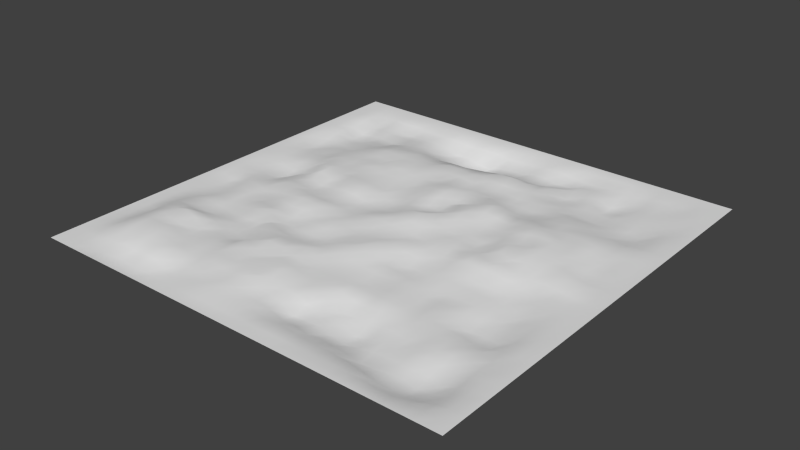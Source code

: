 # Source: surface2.blend  (saved by Blender 2.70.0; exported with 4.5.12 LTS)
import bpy
from mathutils import Matrix  # noqa: F401  (used for matrix-valued properties, if any)

bpy.ops.wm.read_factory_settings(use_empty=True)
scene = bpy.context.scene
scene.name = 'Scene'

# ---- collections
col_collection_1 = bpy.data.collections.new('Collection 1'); scene.collection.children.link(col_collection_1)

# ---- materials (node trees are filled in below, after node groups)
mat_material_001 = bpy.data.materials.new('Material.001')
mat_material_001.alpha_threshold = 0.0
mat_material_001.use_transparent_shadow = False
mat_material_001.roughness = 0.5
mat_material_001.specular_intensity = 0.7692
mat_material_001.line_color = (0.0, 0.0, 0.0, 1.0)

# ---- material node trees

# ---- world
world_world = bpy.data.worlds.new('World'); scene.world = world_world
world_world.color = (0.05088, 0.05088, 0.05088)
world_world.use_sun_shadow = False
world_world.sun_shadow_jitter_overblur = 0.0
world_world.cycles.sampling_method = 'MANUAL'
world_world.cycles.sample_map_resolution = 256

# ---- meshes
me_plane = bpy.data.meshes.new('Plane')
me_plane.from_pydata([(-4.0, -4.0, 0.0), (4.0, -4.0, 0.0), (-4.0, 4.0, 0.0), (4.0, 4.0, 0.0), (-4.0, 0.0, 0.0), (0.0, -4.0, 0.0), (4.0, 0.0, 0.0), (0.0, 4.0, 0.0), (-2.844e-05, 2.832e-05, 0.1177), (-4.0, -2.0, 0.0), (2.0, -4.0, 0.0), (4.0, 2.0, 0.0), (-2.0, 4.0, 0.0), (-4.0, 2.0, 0.0), (-2.0, -4.0, 0.0), (4.0, -2.0, 0.0), (2.0, 4.0, 0.0), (-4.149e-05, 2.0, 0.02096), (0.0, -2.0, 0.0), (-2.0, 0.0, 2.963e-05), (2.007, 0.01505, 0.1483), (2.0, 2.0, 3.528e-07), (-2.0, 2.0, 0.08185), (-2.0, -2.0, 0.02388), (1.997, -2.0, -0.08763), (-4.0, -3.0, 0.0), (3.0, -4.0, 0.0), (4.0, 3.0, 0.0), (-3.0, 4.0, 0.0), (-4.0, 3.0, 0.0), (-3.0, -4.0, 0.0), (4.0, -3.0, 0.0), (3.0, 4.0, 0.0), (0.004063, 2.985, -0.1961), (7.775e-05, -3.0, 0.002929), (-2.998, -0.001222, -0.06848), (0.9985, 0.004395, 0.069), (-4.0, -1.0, 0.0), (1.0, -4.0, 0.0), (4.0, 1.0, 0.0), (-1.0, 4.0, 0.0), (-4.0, 1.0, 0.0), (-1.0, -4.0, 0.0), (4.0, -1.0, 0.0), (1.0, 4.0, 0.0), (0.0, 1.0, 0.1003), (-0.002079, -0.9996, 0.04), (-1.0, 0.0, 0.0), (3.01, 0.003072, 0.103), (2.0, 3.0, -0.0636), (2.0, 1.0, 0.1817), (1.0, 2.0, 0.003267), (3.001, 1.995, -0.08473), (-1.998, 2.999, -0.07404), (-2.0, 1.0, 0.02378), (-3.0, 2.0, -0.1023), (-1.0, 2.0, 0.06464), (-2.0, -1.0, 0.03871), (-1.996, -2.999, 0.1302), (-3.003, -1.987, 0.1415), (-0.9999, -2.003, 0.1465), (2.0, -1.001, -0.003512), (2.002, -2.992, -0.1651), (1.0, -2.0, -0.009408), (2.999, -2.004, -0.1162), (3.0, 3.0, -0.055), (-1.025, 2.952, -0.2627), (-1.0, -1.0, 0.05718), (3.001, -0.998, -0.04635), (1.004, 2.998, -0.1362), (1.0, 1.0, 0.1347), (3.005, 1.0, 0.08593), (-2.996, 3.002, -0.07279), (-3.0, 1.0, -0.001335), (-1.0, 1.0, 0.03843), (-3.0, -1.0, 0.02547), (-3.007, -3.004, 0.1954), (-1.001, -3.002, 0.09213), (0.9998, -0.9999, -0.0616), (1.0, -3.0, -0.1382), (2.99, -2.993, -0.1446), (-4.0, -3.5, 0.0), (3.5, -4.0, 0.0), (4.0, 3.5, 0.0), (-3.5, 4.0, 0.0), (-4.0, 3.5, 0.0), (-3.5, -4.0, 0.0), (4.0, -3.5, 0.0), (3.5, 4.0, 0.0), (0.003587, 3.51, -0.1119), (0.0002223, -3.5, 0.01282), (-3.502, -0.0001747, -0.05303), (0.4989, 0.001321, 0.08998), (-4.0, -0.5, 0.0), (0.5, -4.0, 0.0), (4.0, 0.5, 0.0), (-0.5, 4.0, 0.0), (-4.0, 0.5, 0.0), (-0.5, -4.0, 0.0), (4.0, -0.5, 0.0), (0.5, 4.0, 5.359e-07), (0.0, 0.5, 0.04588), (-0.0007819, -0.4993, 0.04935), (-0.5, 0.0, 0.03342), (3.5, 0.0, 0.04124), (2.0, 3.5, -0.06711), (2.0, 0.5008, 0.07191), (0.5, 2.0, 0.003617), (2.5, 2.0, -0.01593), (-2.0, 3.5, -0.06338), (-2.0, 0.4997, 0.02761), (-3.506, 1.999, -0.07729), (-1.5, 2.0, 0.06707), (-2.0, -0.5, 0.07245), (-1.993, -3.504, 0.1007), (-3.5, -2.0, 0.03266), (-1.5, -2.0, 0.0), (2.0, -0.5, 0.08863), (2.0, -3.5, -0.05706), (0.5, -2.0, 0.0), (2.5, -2.0, -0.0622), (-4.0, -2.5, 0.0), (2.5, -4.0, 0.0), (4.0, 2.5, 0.0), (-2.5, 4.0, 0.0), (-4.0, 2.5, 0.0), (-2.5, -4.0, 0.0), (4.0, -2.5, 0.0), (2.5, 4.0, 0.0), (6.104e-05, 2.5, 0.01977), (0.0001373, -2.5, 0.002737), (-2.5, 0.0, 0.04132), (1.5, 0.0001092, 0.03011), (-4.0, -1.5, 0.0), (1.5, -4.0, 0.0), (4.0, 1.5, 0.0), (-1.5, 4.0, 0.0), (-4.0, 1.5, 0.0), (-1.5, -4.0, 0.0), (4.0, -1.5, 0.0), (1.5, 4.0, 0.0), (0.0, 1.5, 0.1051), (-0.0002226, -1.503, 0.06339), (-1.5, -5.734e-08, 0.007732), (2.499, 0.006605, 0.1256), (2.0, 2.5, -0.07738), (1.998, 1.504, 0.07387), (1.5, 2.0, 0.03085), (3.5, 2.0, -0.02986), (-2.0, 2.5, -0.01057), (-2.0, 1.5, 0.05966), (-2.5, 2.0, -0.01104), (-0.502, 2.0, 0.05317), (-2.0, -1.5, 0.0), (-2.001, -2.499, 0.06347), (-2.497, -1.992, 0.1108), (-0.4999, -2.0, 0.05454), (1.999, -1.499, -0.05232), (2.001, -2.496, -0.08486), (1.5, -2.0, -0.003247), (3.501, -2.0, -0.01509), (3.0, 3.5, -0.000824), (2.999, 2.5, -0.0799), (2.5, 2.999, -0.1309), (3.5, 3.0, -0.01567), (-1.0, 3.511, -0.09093), (-1.001, 2.487, -0.01809), (-1.51, 2.962, -0.1776), (-0.5052, 2.979, -0.3204), (-1.001, -0.4998, 0.02357), (-1.0, -1.5, 9.574e-06), (-1.5, -1.0, 0.0), (-0.5, -1.0, 0.0003726), (2.997, -0.4961, -0.02723), (2.998, -1.485, -0.08414), (2.501, -0.9988, -0.03222), (3.499, -0.9993, -0.006116), (1.001, 3.502, -0.0664), (1.0, 2.5, 0.0), (0.5046, 2.99, -0.1504), (1.5, 3.0, -0.05086), (1.0, 1.5, 0.06215), (0.9999, 0.5002, 0.09408), (0.5, 1.0, 0.1218), (1.5, 1.0, 0.07672), (3.0, 1.5, 0.02775), (3.0, 0.5, 0.1083), (2.504, 1.012, 0.08546), (3.5, 1.0, 0.01792), (-3.0, 3.5, -0.02469), (-3.007, 2.507, -0.1796), (-3.5, 3.0, -0.02087), (-2.499, 3.003, -0.09802), (-3.0, 1.495, -0.07371), (-2.996, 0.5017, -0.09682), (-3.501, 0.9991, -0.02729), (-2.5, 1.0, 0.06117), (-1.001, 1.5, 0.04416), (-1.0, 0.5, 0.06306), (-1.501, 0.9987, 0.05448), (-0.5023, 1.001, 0.03554), (-3.0, -0.5, 0.05259), (-3.0, -1.5, 0.0535), (-3.5, -1.0, -0.01635), (-2.5, -1.0, 0.0001008), (-3.002, -2.484, 0.1965), (-2.996, -3.499, 0.05451), (-3.5, -3.0, 0.04469), (-2.5, -3.002, 0.2038), (-1.002, -2.503, 0.08356), (-1.0, -3.5, 0.0443), (-1.506, -3.001, 0.0638), (-0.4992, -3.003, 0.145), (1.0, -0.5005, 0.05932), (1.0, -1.5, -0.001904), (0.5002, -1.0, 0.04527), (1.5, -1.0, 0.0001673), (1.0, -2.5, -0.1645), (1.0, -3.5, -0.004424), (0.5, -3.0, -0.1809), (1.493, -2.996, -0.2576), (3.0, -2.5, -0.03911), (2.998, -3.503, -0.1684), (2.509, -2.994, -0.1336), (3.509, -2.999, -0.05548), (3.5, 3.5, -0.0006406), (-0.4981, 3.509, -0.07627), (-0.5, -0.5, 0.05565), (3.5, -0.5, 0.006392), (1.5, 3.502, -0.1034), (1.5, 1.502, 0.01131), (3.5, 1.5, 0.02624), (-2.5, 3.501, -0.03969), (-2.5, 1.5, 0.0001751), (-0.505, 1.503, 0.03965), (-2.5, -0.5, 0.0), (-2.498, -2.487, 0.1233), (-0.4993, -2.5, 0.07159), (1.5, -0.5, 0.03181), (1.501, -2.495, -0.1454), (3.501, -2.5, -0.03207), (2.5, 3.5, -0.06253), (2.498, 2.499, -0.09817), (3.503, 2.501, -0.05335), (-1.5, 3.5, -0.06374), (-1.506, 2.496, 0.00585), (-0.5009, 2.473, 0.006045), (-1.5, -0.5, 0.09211), (-1.5, -1.5, 0.1095), (-0.5003, -1.5, 0.02559), (2.499, -0.4956, 0.05412), (2.5, -1.5, -0.05374), (3.5, -1.5, -0.02979), (0.5054, 3.51, -0.0759), (0.5001, 2.498, 0.09906), (1.5, 2.5, -0.0697), (0.5, 1.5, 0.07776), (0.5, 0.5, 0.1446), (1.5, 0.5001, 0.06678), (2.5, 1.502, 0.06635), (2.504, 0.5017, 0.1736), (3.5, 0.5, 0.005499), (-3.5, 3.5, -0.01819), (-3.502, 2.501, -0.02992), (-2.496, 2.503, -0.112), (-3.503, 1.499, -0.105), (-3.501, 0.5002, -0.02013), (-2.5, 0.5, 0.01215), (-1.503, 1.499, 0.08465), (-1.502, 0.4995, 0.0981), (-0.5, 0.5, 0.001581), (-3.498, -0.5001, -0.06858), (-3.5, -1.5, 0.0006849), (-2.5, -1.5, 0.0), (-3.502, -2.498, 0.02035), (-3.5, -3.5, 0.0008986), (-2.502, -3.496, 0.07036), (-1.5, -2.5, 0.07546), (-1.5, -3.5, 0.01427), (-0.5, -3.5, 0.04692), (0.4979, -0.4974, 0.05957), (0.5, -1.5, -0.002147), (1.5, -1.499, -0.03111), (0.5, -2.5, -0.0006896), (0.5, -3.5, 3.401e-07), (1.5, -3.5, -0.03973), (2.502, -2.497, -0.06268), (2.499, -3.501, -0.1572), (3.506, -3.5, -0.05071), (-4.0, -3.75, 0.0), (3.75, -4.0, 0.0), (4.0, 3.75, 0.0), (-3.75, 4.0, 0.0), (-4.0, 3.75, 0.0), (-3.75, -4.0, 0.0), (4.0, -3.75, 0.0), (3.75, 4.0, 0.0), (0.0001978, 3.751, -0.006416), (0.0, -3.75, 0.0), (-3.75, 0.0, 0.0), (0.2498, 0.000229, 0.1123), (-4.0, -0.25, 0.0), (0.25, -4.0, 0.0), (4.0, 0.25, 0.0), (-0.25, 4.0, 0.0), (-4.0, 0.25, 0.0), (-0.25, -4.0, 0.0), (4.0, -0.25, 0.0), (0.25, 4.0, 0.0), (-8.638e-08, 0.25, 0.144), (-0.0003586, -0.2495, 0.06991), (-0.25, 2.338e-09, 0.09748), (3.75, 0.0, 0.0), (2.0, 3.75, -0.0001011), (2.004, 0.2585, 0.1802), (0.25, 2.001, 0.05422), (2.25, 1.999, -0.01107), (-2.0, 3.75, -4.089e-05), (-2.0, 0.25, 0.0), (-3.75, 2.0, 0.0), (-1.75, 1.998, 0.08328), (-2.0, -0.25, 0.108), (-2.003, -3.742, -0.01723), (-3.75, -2.0, 0.0), (-1.75, -2.0, 0.02465), (2.001, -0.2492, 0.0658), (2.0, -3.75, 0.0), (0.25, -2.0, 0.0), (2.25, -2.0, -0.04174), (-4.0, -2.25, 0.0), (2.25, -4.0, 0.0), (4.0, 2.25, 0.0), (-2.25, 4.0, 0.0), (-4.0, 2.25, 0.0), (-2.25, -4.0, 0.0), (4.0, -2.25, 0.0), (2.25, 4.0, 0.0), (-0.0003202, 2.251, 0.06499), (1.179e-09, -2.25, 1.03e-05), (-2.25, 0.0, 0.03286), (1.751, 0.002985, 0.05093), (-4.0, -1.75, 0.0), (1.75, -4.0, 0.0), (4.0, 1.75, 0.0), (-1.75, 4.0, 0.0), (-4.0, 1.75, 0.0), (-1.75, -4.0, 0.0), (4.0, -1.75, 0.0), (1.75, 4.0, 0.0), (-5.388e-05, 1.75, 0.004419), (-8.809e-05, -1.751, 0.009509), (-1.75, 0.0, 0.001286), (2.252, 0.005772, 0.0781), (2.0, 2.25, -0.07132), (2.0, 1.75, 0.07335), (1.75, 2.0, 0.0), (3.75, 2.0, 0.0), (-2.0, 2.25, 0.0488), (-2.0, 1.75, 0.0546), (-2.25, 2.0, 0.04292), (-0.2515, 2.001, 0.06473), (-2.0, -1.75, 0.03023), (-2.001, -2.249, 0.06444), (-2.25, -1.998, 0.07846), (-0.25, -2.0, 0.001112), (1.999, -1.75, -0.04817), (1.997, -2.247, -0.06515), (1.749, -2.0, -0.03741), (3.75, -2.0, -0.0001411), (3.0, 3.75, -0.003184), (3.004, 2.243, -0.07886), (2.248, 2.998, -0.1532), (3.25, 3.0, -0.02329), (-0.9999, 3.75, -0.002905), (-0.9999, 2.247, 0.007219), (-1.752, 2.99, -0.117), (-0.7573, 2.972, -0.317), (-1.001, -0.2497, 0.0384), (-1.0, -1.75, 0.1121), (-1.75, -1.0, 0.06585), (-0.75, -1.0, 0.03496), (3.002, -0.2483, 0.05116), (3.0, -1.749, -0.1331), (2.25, -1.001, -0.008382), (3.252, -0.9959, -0.06625), (1.0, 3.75, -0.004725), (1.0, 2.25, 0.04253), (0.2534, 2.994, -0.1687), (1.252, 3.001, -0.082), (1.0, 1.75, 0.0006888), (0.9999, 0.2502, 0.0226), (0.25, 1.0, 0.04071), (1.25, 1.0, 0.1032), (3.0, 1.75, -0.01372), (3.002, 0.2507, 0.1021), (2.251, 1.001, 0.1804), (3.25, 1.0, 0.007928), (-3.0, 3.75, 0.0), (-3.002, 2.251, -0.114), (-3.75, 3.0, 0.0), (-2.749, 3.005, -0.08744), (-3.0, 1.75, -0.05381), (-2.996, 0.2502, -0.1429), (-3.75, 1.0, 0.0), (-2.75, 1.0, 0.004467), (-1.0, 1.75, 0.06663), (-1.0, 0.25, 0.0002056), (-1.75, 0.9997, 0.05107), (-0.7523, 1.0, 0.03376), (-2.999, -0.2502, -0.01848), (-3.001, -1.747, 0.05013), (-3.75, -1.0, 0.0), (-2.75, -1.0, 0.01831), (-3.007, -2.233, 0.1809), (-3.0, -3.745, -0.02868), (-3.75, -3.0, 0.008172), (-2.757, -3.001, 0.1923), (-1.002, -2.254, 0.1141), (-1.0, -3.75, 0.0), (-1.742, -3.002, 0.07418), (-0.7515, -3.003, 0.07167), (1.0, -0.2499, 0.058), (0.9993, -1.748, -0.06996), (0.2486, -0.9992, 0.1026), (1.25, -0.9998, -0.04028), (1.0, -2.25, -0.08344), (1.0, -3.75, 0.0), (0.25, -3.0, -0.04516), (1.25, -3.0, -0.1978), (3.0, -2.25, -0.04814), (2.999, -3.751, -0.01939), (2.264, -2.991, -0.1403), (3.256, -3.0, -0.1762), (-4.0, -3.25, 0.0), (3.25, -4.0, 0.0), (4.0, 3.25, 0.0), (-3.25, 4.0, 0.0), (-4.0, 3.25, 0.0), (-3.25, -4.0, 0.0), (4.0, -3.25, 0.0), (3.25, 4.0, 0.0), (0.005198, 3.259, -0.197), (0.0, -3.25, 0.0), (-3.251, -0.0001024, -0.03147), (0.748, 0.003588, 0.07429), (-4.0, -0.75, 0.0), (0.75, -4.0, 0.0), (4.0, 0.75, 0.0), (-0.75, 4.0, 0.0), (-4.0, 0.75, 0.0), (-0.75, -4.0, 0.0), (4.0, -0.75, 0.0), (0.75, 4.0, 0.0), (0.0, 0.75, 0.03467), (-0.0009619, -0.7494, 0.0283), (-0.75, 0.0, 2.996e-05), (3.251, 0.002732, 0.1101), (2.0, 3.25, -0.06658), (2.0, 0.75, 0.1486), (0.75, 2.0, 0.02046), (2.75, 1.999, -0.04362), (-1.998, 3.253, -0.1092), (-2.0, 0.7495, 0.04732), (-3.256, 1.996, -0.1076), (-1.251, 2.001, 0.05661), (-2.0, -0.75, 0.07965), (-1.983, -3.247, 0.1654), (-3.257, -1.99, 0.1526), (-1.251, -2.001, 0.0784), (2.0, -0.7504, 0.003178), (1.999, -3.248, -0.2212), (0.75, -2.0, -1.417e-05), (2.75, -2.0, -0.06348), (-4.0, -2.75, 0.0), (2.75, -4.0, 0.0), (4.0, 2.75, 0.0), (-2.75, 4.0, 0.0), (-4.0, 2.75, 0.0), (-2.75, -4.0, 0.0), (4.0, -2.75, 0.0), (2.75, 4.0, 0.0), (0.00153, 2.743, -0.06076), (3.05e-05, -2.75, 0.002329), (-2.75, -0.0001941, -0.00699), (1.249, 0.00378, 0.06509), (-4.0, -1.25, 0.0), (1.25, -4.0, 0.0), (4.0, 1.25, 0.0), (-1.25, 4.0, 0.0), (-4.0, 1.25, 0.0), (-1.25, -4.0, 0.0), (4.0, -1.25, 0.0), (1.25, 4.0, 0.0), (0.0, 1.25, 0.1244), (-0.002123, -1.25, 0.0837), (-1.25, 0.0, 0.00286), (2.751, 0.005454, 0.1004), (2.0, 2.75, -0.05597), (2.0, 1.25, 0.1012), (1.25, 2.0, 0.02862), (3.25, 1.998, -0.07825), (-1.999, 2.749, -0.05883), (-2.0, 1.25, 0.05847), (-2.746, 1.998, -0.1068), (-0.752, 2.0, 0.04381), (-2.0, -1.25, 0.1103), (-1.995, -2.748, 0.09445), (-2.748, -1.99, 0.1195), (-0.7476, -2.003, 0.1243), (1.999, -1.249, -0.05689), (2.002, -2.742, -0.1352), (1.25, -2.0, -0.01411), (3.25, -2.0, -0.1067), (3.0, 3.25, -0.04249), (3.0, 2.751, -0.08248), (2.75, 3.0, -0.06285), (3.75, 3.0, -3.798e-05), (-1.005, 3.253, -0.2132), (-1.023, 2.679, -0.1576), (-1.262, 2.956, -0.1888), (-0.2314, 2.968, -0.2514), (-1.0, -0.75, 0.031), (-1.0, -1.25, 0.002258), (-1.25, -1.0, 0.00154), (-0.2523, -0.9992, 0.04505), (3.001, -0.7472, -0.03811), (3.0, -1.235, -0.1252), (2.751, -0.9977, -0.06956), (3.75, -1.0, 0.0), (1.004, 3.252, -0.1654), (1.0, 2.749, -0.01501), (0.7553, 2.99, -0.1679), (1.748, 3.003, -0.09838), (1.0, 1.25, 0.1679), (1.0, 0.75, 0.07821), (0.75, 1.0, 0.1388), (1.75, 1.0, 0.1497), (3.003, 1.251, 0.05262), (3.001, 0.7509, 0.0954), (2.752, 1.001, 0.1211), (3.75, 1.0, 0.0), (-3.0, 3.257, -0.07693), (-2.991, 2.762, -0.1297), (-3.251, 3.002, -0.1102), (-2.249, 3.003, -0.09039), (-2.999, 1.249, -0.03639), (-3.0, 0.7505, -0.01096), (-3.25, 0.9997, -0.036), (-2.25, 0.9998, 0.04304), (-1.001, 1.25, 0.0642), (-1.0, 0.75, 0.01556), (-1.252, 1.0, 0.05903), (-0.25, 1.0, 0.08009), (-3.0, -0.75, 0.03146), (-3.0, -1.25, 0.03878), (-3.25, -1.0, -0.05199), (-2.25, -1.0, 0.07015), (-3.005, -2.742, 0.1936), (-3.005, -3.257, 0.1465), (-3.259, -3.0, 0.1507), (-2.243, -2.997, 0.1419), (-1.0, -2.751, 0.09262), (-1.001, -3.253, 0.03048), (-1.25, -3.0, 0.1154), (-0.2496, -3.0, 0.03635), (1.0, -0.7501, 0.002167), (0.9997, -1.25, -0.01799), (0.75, -1.0, -2.887e-05), (1.75, -1.0, 0.001665), (1.001, -2.749, -0.1263), (1.0, -3.25, -0.1628), (0.75, -3.0, -0.1551), (1.748, -2.999, -0.2), (2.993, -2.74, -0.09729), (2.989, -3.228, -0.2063), (2.748, -2.997, -0.1349), (3.75, -3.0, -9.503e-06), (3.5, 3.75, 0.0), (3.5, 3.25, -0.0002389), (3.25, 3.5, -0.03469), (3.75, 3.5, 0.0), (-0.4998, 3.751, -0.005046), (-0.5008, 3.257, -0.302), (-0.7501, 3.509, -0.07366), (-0.2465, 3.514, -0.107), (-0.5, -0.25, 0.08002), (-0.5, -0.75, 0.0339), (-0.75, -0.5, 0.04725), (-0.2502, -0.4999, 0.02828), (3.5, -0.25, 0.0151), (3.5, -0.75, 1.147e-06), (3.251, -0.4998, 0.009179), (3.75, -0.5, 0.0), (1.5, 3.75, -0.01357), (1.503, 3.252, -0.09542), (1.251, 3.504, -0.08597), (1.75, 3.5, -0.09308), (1.5, 1.75, 5.369e-05), (1.5, 1.25, 0.07825), (1.25, 1.5, 0.002872), (1.748, 1.504, 0.03229), (3.5, 1.75, -0.005845), (3.5, 1.25, 0.02322), (3.25, 1.5, 0.02136), (3.75, 1.5, 0.0), (-2.5, 3.75, 0.0), (-2.498, 3.26, -0.1577), (-2.75, 3.5, -0.0375), (-2.25, 3.501, -0.05853), (-2.5, 1.75, -3.161e-06), (-2.5, 1.25, 0.07043), (-2.75, 1.5, -0.006347), (-2.25, 1.5, 0.01866), (-0.5002, 1.75, 0.002555), (-0.5066, 1.253, 0.06327), (-0.7503, 1.5, 0.04091), (-0.2536, 1.503, 0.09168), (-2.5, -0.25, 0.08203), (-2.5, -0.75, 0.0), (-2.75, -0.5, 0.0), (-2.25, -0.5, 0.04372), (-2.496, -2.239, 0.1707), (-2.499, -2.732, 0.2071), (-2.751, -2.491, 0.1644), (-2.245, -2.496, 0.08506), (-0.4983, -2.25, 0.1147), (-0.4991, -2.75, 0.06403), (-0.7512, -2.499, 0.122), (-0.2438, -2.498, 0.1243), (1.5, -0.25, 0.07019), (1.5, -0.7502, 0.002252), (1.25, -0.5, 0.0005023), (1.75, -0.5, 0.1133), (1.502, -2.241, -0.04333), (1.498, -2.739, -0.2426), (1.251, -2.499, -0.1482), (1.75, -2.493, -0.1139), (3.502, -2.25, -0.05983), (3.504, -2.749, -0.03066), (3.25, -2.5, -0.06657), (3.75, -2.5, -0.000637), (2.5, 3.75, 0.0), (2.5, 3.25, -0.1088), (2.25, 3.5, -0.06402), (2.75, 3.5, -0.02525), (2.499, 2.746, -0.1143), (2.497, 2.248, -0.1168), (2.249, 2.5, -0.07258), (2.75, 2.5, -0.07631), (3.503, 2.751, -0.03212), (3.5, 2.25, -0.02205), (3.249, 2.5, -0.06193), (3.75, 2.5, 1.742e-07), (-1.5, 3.75, 2.443e-07), (-1.499, 3.249, -0.1409), (-1.75, 3.5, -0.0616), (-1.249, 3.506, -0.09079), (-1.513, 2.705, -0.1032), (-1.5, 2.25, 0.0563), (-1.743, 2.489, -0.02573), (-1.252, 2.491, -0.042), (-0.4976, 2.688, -0.1662), (-0.5025, 2.251, 0.06888), (-0.7502, 2.483, -0.0004972), (-0.2494, 2.493, -0.007987), (-1.5, -0.25, 0.05421), (-1.5, -0.75, 0.05531), (-1.75, -0.5, 0.1108), (-1.251, -0.4998, 0.08638), (-1.5, -1.25, 0.004157), (-1.5, -1.75, 0.0833), (-1.75, -1.5, 0.01524), (-1.25, -1.5, 0.03374), (-0.5, -1.25, 6.868e-05), (-0.5002, -1.75, 0.09591), (-0.75, -1.5, 0.001399), (-0.2511, -1.502, 0.04452), (2.501, -0.2497, 0.06496), (2.5, -0.7447, -0.03804), (2.25, -0.5, 0.08243), (2.747, -0.4921, 0.003412), (2.5, -1.245, -0.05369), (2.5, -1.75, -0.07101), (2.25, -1.5, -0.0346), (2.748, -1.493, -0.09753), (3.503, -1.248, -0.02604), (3.5, -1.75, -0.02242), (3.25, -1.5, -0.07841), (3.75, -1.5, 0.0), (0.502, 3.754, -0.01545), (0.5033, 3.252, -0.1227), (0.2546, 3.509, -0.09766), (0.7534, 3.505, -0.04432), (0.5038, 2.742, -0.05291), (0.5, 2.25, 0.02778), (0.2502, 2.501, 0.08181), (0.7502, 2.5, 0.05143), (1.5, 2.75, -0.1177), (1.5, 2.25, -0.0002875), (1.25, 2.5, -0.01782), (1.75, 2.5, -0.06616), (0.5, 1.75, 0.01978), (0.5, 1.25, 0.005861), (0.25, 1.5, 0.08914), (0.75, 1.5, 0.1352), (0.5, 0.75, 0.08212), (0.4995, 0.2506, 0.1016), (0.25, 0.5, 0.08077), (0.75, 0.5, 0.1068), (1.5, 0.75, 0.03808), (1.5, 0.2507, 0.02334), (1.25, 0.5004, 0.058), (1.75, 0.5011, 0.1194), (2.501, 1.752, 0.01659), (2.501, 1.257, 0.1049), (2.251, 1.503, 0.1043), (2.75, 1.5, 0.08653), (2.513, 0.7566, 0.1618), (2.5, 0.2525, 0.1769), (2.25, 0.5001, 0.112), (2.76, 0.5004, 0.1056), (3.5, 0.75, 0.01642), (3.5, 0.25, 0.002251), (3.251, 0.5001, 0.02639), (3.75, 0.5, 0.0), (-3.5, 3.75, -4.652e-06), (-3.5, 3.25, -0.002169), (-3.75, 3.5, 0.0), (-3.25, 3.501, -0.04779), (-3.502, 2.751, -0.05835), (-3.503, 2.25, -0.03864), (-3.75, 2.5, 0.0), (-3.263, 2.507, -0.1668), (-2.496, 2.755, -0.1386), (-2.5, 2.25, -0.0528), (-2.747, 2.5, -0.1014), (-2.249, 2.5, -0.03113), (-3.504, 1.748, -0.1026), (-3.502, 1.247, -0.04056), (-3.75, 1.5, -0.000229), (-3.246, 1.497, -0.05014), (-3.5, 0.75, -0.0003733), (-3.503, 0.2496, -0.04682), (-3.75, 0.5, 0.0), (-3.251, 0.5006, -0.04596), (-2.5, 0.75, 0.08955), (-2.5, 0.25, 0.00919), (-2.743, 0.5036, -0.07331), (-2.25, 0.4999, 0.1079), (-1.503, 1.75, 0.1142), (-1.5, 1.248, 0.05079), (-1.75, 1.5, 0.06103), (-1.252, 1.499, 0.1084), (-1.502, 0.7495, 0.07881), (-1.5, 0.2495, 0.06437), (-1.75, 0.4996, 0.06374), (-1.254, 0.4983, 0.1017), (-0.5002, 0.75, 0.006384), (-0.5, 0.25, 0.0), (-0.75, 0.5, 0.008536), (-0.25, 0.5, 0.07687), (-3.5, -0.25, -0.01445), (-3.499, -0.75, -0.05369), (-3.75, -0.5, 0.0), (-3.249, -0.5, -0.02784), (-3.5, -1.25, -0.005016), (-3.5, -1.75, 0.004692), (-3.75, -1.5, 0.0), (-3.251, -1.498, 0.0571), (-2.5, -1.25, 3.762e-06), (-2.5, -1.75, 0.00362), (-2.75, -1.5, 0.02639), (-2.25, -1.5, 0.0), (-3.5, -2.25, 0.004931), (-3.501, -2.75, 0.04303), (-3.75, -2.5, 0.0), (-3.26, -2.489, 0.1548), (-3.503, -3.252, 0.0525), (-3.5, -3.75, 0.0), (-3.75, -3.5, 0.0), (-3.246, -3.493, 0.03677), (-2.501, -3.252, 0.1863), (-2.498, -3.724, -0.0118), (-2.757, -3.51, 0.1167), (-2.248, -3.496, 0.1077), (-1.501, -2.249, 0.06863), (-1.5, -2.749, 0.08484), (-1.754, -2.5, 0.102), (-1.248, -2.501, 0.1391), (-1.5, -3.253, 0.02918), (-1.5, -3.75, 0.0), (-1.75, -3.5, 0.02542), (-1.25, -3.5, 0.0168), (-0.5, -3.25, 0.05063), (-0.5, -3.75, 0.0), (-0.75, -3.5, 0.06208), (-0.25, -3.5, 0.05465), (0.4989, -0.2488, 0.03448), (0.4991, -0.7486, 0.07714), (0.2494, -0.4992, 0.0156), (0.7501, -0.5007, 0.07077), (0.5, -1.25, 0.006171), (0.5, -1.75, -0.01234), (0.25, -1.5, 0.01289), (0.75, -1.5, -0.01425), (1.5, -1.25, -0.05151), (1.5, -1.75, -0.02592), (1.25, -1.5, -0.004496), (1.749, -1.498, -0.07205), (0.5, -2.25, 0.0), (0.5, -2.75, -0.08466), (0.25, -2.5, 0.0), (0.75, -2.5, -0.04977), (0.5, -3.25, -0.1171), (0.5, -3.75, 0.0004699), (0.2508, -3.499, 0.01441), (0.7506, -3.494, 0.02303), (1.499, -3.263, -0.1321), (1.5, -3.75, 0.0), (1.25, -3.5, -0.02633), (1.75, -3.5, -0.04865), (2.502, -2.249, -0.04713), (2.503, -2.75, -0.09188), (2.249, -2.498, -0.1276), (2.75, -2.5, -0.06424), (2.5, -3.25, -0.1581), (2.5, -3.75, -0.0002361), (2.25, -3.5, -0.102), (2.748, -3.503, -0.175), (3.511, -3.247, -0.08171), (3.5, -3.75, -0.0162), (3.249, -3.501, -0.1336), (3.75, -3.5, 0.0), (3.75, 3.75, 0.0), (-0.2498, 3.751, -0.00712), (-0.25, -0.25, 0.09711), (3.75, -0.25, 0.0), (1.75, 3.75, 0.003791), (1.75, 1.75, 0.02713), (3.75, 1.75, 0.0), (-2.25, 3.75, 1.41e-07), (-2.25, 1.75, 0.02699), (-0.2534, 1.755, 0.0674), (-2.25, -0.25, 0.07409), (-2.251, -2.25, 0.04541), (-0.2473, -2.249, 0.06036), (1.75, -0.25, 0.131), (1.748, -2.242, -0.07455), (3.75, -2.25, -0.001399), (2.75, 3.75, 0.0), (2.75, 2.75, -0.07745), (3.75, 2.75, -5.731e-06), (-1.25, 3.75, -0.0001649), (-1.27, 2.687, -0.14), (-0.2483, 2.728, -0.09006), (-1.25, -0.25, 0.05677), (-1.25, -1.25, 0.0), (-0.2527, -1.25, 0.05146), (2.75, -0.2498, 0.05419), (2.749, -1.244, -0.05573), (3.75, -1.25, 0.0), (0.7507, 3.751, -0.01375), (0.7538, 2.743, -0.03845), (1.75, 2.75, -0.1013), (0.75, 1.75, 0.01748), (0.75, 0.75, 0.1493), (1.75, 0.75, 0.1202), (2.749, 1.749, -0.03401), (2.764, 0.7575, 0.1028), (3.75, 0.75, 0.0), (-3.25, 3.75, 0.0), (-3.255, 2.754, -0.1632), (-2.249, 2.751, -0.1137), (-3.245, 1.744, -0.0954), (-3.251, 0.7513, -0.04109), (-2.251, 0.7494, 0.1186), (-1.251, 1.751, 0.05206), (-1.252, 0.7504, 0.05658), (-0.25, 0.75, 0.1055), (-3.25, -0.25, -0.00323), (-3.25, -1.25, -0.02195), (-2.25, -1.25, 0.03523), (-3.259, -2.24, 0.1539), (-3.257, -3.249, 0.1039), (-2.243, -3.252, 0.1443), (-1.254, -2.254, 0.1707), (-1.251, -3.254, 0.0288), (-0.25, -3.25, 0.0213), (0.7499, -0.2499, 0.01835), (0.75, -1.25, 0.0), (1.75, -1.25, -0.03878), (0.75, -2.25, -0.01925), (0.75, -3.25, -0.1171), (1.747, -3.259, -0.1531), (2.75, -2.25, -0.04028), (2.745, -3.239, -0.1581), (3.75, -3.25, 0.0), (3.25, 3.75, 0.0), (3.25, 3.25, -0.03524), (3.75, 3.25, -9.714e-05), (-0.75, 3.75, -0.002198), (-0.7548, 3.251, -0.2617), (-0.2472, 3.265, -0.2199), (-0.75, -0.25, 0.01578), (-0.75, -0.75, 0.06659), (-0.2514, -0.7492, 0.03343), (3.25, -0.2488, 0.03252), (3.249, -0.7487, -0.01673), (3.75, -0.75, 0.0), (1.25, 3.75, -0.01196), (1.253, 3.255, -0.1529), (1.751, 3.25, -0.06047), (1.25, 1.75, 0.000259), (1.25, 1.25, 0.1025), (1.75, 1.25, 0.1397), (3.25, 1.75, -0.03418), (3.25, 1.25, 0.01976), (3.75, 1.25, 0.0), (-2.75, 3.75, 0.0), (-2.749, 3.258, -0.1065), (-2.247, 3.258, -0.1323), (-2.75, 1.75, -0.04066), (-2.75, 1.25, -0.001304), (-2.25, 1.25, 0.006877), (-0.7519, 1.75, 0.06773), (-0.7502, 1.25, 0.00419), (-0.25, 1.25, 0.0955), (-2.75, -0.25, -6.421e-05), (-2.75, -0.75, 0.002191), (-2.25, -0.75, 0.004564), (-2.745, -2.231, 0.2477), (-2.761, -2.736, 0.1819), (-2.245, -2.74, 0.1229), (-0.7499, -2.25, 0.06327), (-0.7508, -2.75, 0.1395), (-0.2447, -2.75, 0.09836), (1.25, -0.25, 0.05276), (1.25, -0.75, -0.002613), (1.75, -0.7505, 0.005138), (1.25, -2.25, -0.07796), (1.25, -2.746, -0.1695), (1.749, -2.738, -0.1857), (3.25, -2.25, -0.01763), (3.252, -2.748, -0.1072), (3.75, -2.75, 0.0), (2.25, 3.75, -4.932e-06), (2.25, 3.25, -0.05755), (2.75, 3.25, -0.07164), (2.245, 2.744, -0.1573), (2.249, 2.248, -0.09591), (2.75, 2.25, -0.07791), (3.25, 2.75, -0.04012), (3.245, 2.248, -0.1068), (3.75, 2.25, 0.0), (-1.75, 3.75, -2.819e-05), (-1.753, 3.253, -0.1183), (-1.25, 3.25, -0.2367), (-1.746, 2.736, -0.06326), (-1.752, 2.248, 0.05779), (-1.251, 2.242, 0.01198), (-0.7568, 2.676, -0.1986), (-0.75, 2.25, 0.06468), (-0.2507, 2.25, 0.04409), (-1.75, -0.25, 0.05939), (-1.75, -0.75, 0.04685), (-1.25, -0.75, 0.02639), (-1.75, -1.25, 0.1181), (-1.75, -1.75, 9.922e-05), (-1.25, -1.75, 0.1509), (-0.75, -1.25, 9.996e-06), (-0.75, -1.75, 0.09751), (-0.2507, -1.751, 0.03245), (2.257, -0.2509, 0.1325), (2.25, -0.7441, -0.03355), (2.75, -0.7447, -0.04612), (2.248, -1.249, -0.05792), (2.25, -1.75, -0.02154), (2.748, -1.748, -0.1509), (3.251, -1.242, -0.06789), (3.25, -1.75, -0.1388), (3.75, -1.75, 0.0), (0.2508, 3.752, -0.01135), (0.2549, 3.252, -0.1862), (0.7537, 3.249, -0.1265), (0.2514, 2.746, -0.0337), (0.25, 2.25, 0.02409), (0.75, 2.25, 0.0251), (1.25, 2.75, -0.002754), (1.25, 2.25, -0.007564), (1.75, 2.25, -0.02496), (0.2502, 1.753, 0.0302), (0.25, 1.25, 0.04064), (0.75, 1.25, 0.108), (0.25, 0.75, 0.009787), (0.2499, 0.2501, 0.1629), (0.7496, 0.2506, 0.06421), (1.25, 0.75, 0.06243), (1.249, 0.2533, 0.07888), (1.75, 0.252, 0.09329), (2.25, 1.75, 0.03886), (2.257, 1.265, 0.09807), (2.75, 1.25, 0.1054), (2.25, 0.7501, 0.1908), (2.252, 0.254, 0.1647), (2.763, 0.2544, 0.1039), (3.25, 0.75, 0.001612), (3.253, 0.2521, 0.03315), (3.75, 0.25, 0.0), (-3.75, 3.75, 0.0), (-3.75, 3.25, 0.0), (-3.251, 3.257, -0.1106), (-3.75, 2.75, 0.0), (-3.75, 2.25, 0.0), (-3.26, 2.253, -0.111), (-2.754, 2.754, -0.1175), (-2.75, 2.25, -0.07146), (-2.25, 2.25, 0.0), (-3.75, 1.75, -1.75e-05), (-3.75, 1.25, 0.0), (-3.249, 1.249, -0.04421), (-3.75, 0.75, 0.0), (-3.75, 0.25, 0.0), (-3.251, 0.2499, -0.02714), (-2.747, 0.7515, -0.02299), (-2.747, 0.2507, -0.03945), (-2.25, 0.25, 0.04251), (-1.75, 1.749, 0.02931), (-1.75, 1.25, 0.091), (-1.253, 1.249, 0.04611), (-1.751, 0.7486, 0.07496), (-1.75, 0.25, 0.02195), (-1.251, 0.2483, 0.05046), (-0.752, 0.7503, 0.06572), (-0.75, 0.25, 0.0), (-0.25, 0.25, 0.02311), (-3.75, -0.25, 0.0), (-3.75, -0.75, 0.0), (-3.249, -0.75, -0.06028), (-3.75, -1.25, 0.0), (-3.75, -1.75, 0.0), (-3.253, -1.742, 0.1149), (-2.75, -1.25, 0.003759), (-2.75, -1.75, 0.002228), (-2.25, -1.75, 0.0229), (-3.75, -2.25, 0.0), (-3.75, -2.75, 0.0), (-3.261, -2.741, 0.1543), (-3.75, -3.25, 0.001116), (-3.75, -3.75, 0.0), (-3.249, -3.747, -0.02089), (-2.758, -3.252, 0.1322), (-2.745, -3.731, -0.01744), (-2.255, -3.732, -0.0144), (-1.752, -2.247, 0.03089), (-1.749, -2.753, 0.05536), (-1.249, -2.747, 0.09322), (-1.741, -3.252, 0.0623), (-1.75, -3.75, 0.0), (-1.25, -3.75, 0.0), (-0.7518, -3.252, 0.06315), (-0.75, -3.75, 0.0), (-0.25, -3.75, 0.0), (0.2489, -0.2488, 0.07496), (0.2489, -0.7484, 0.07795), (0.7501, -0.7503, 0.03087), (0.2501, -1.25, 0.06087), (0.25, -1.75, 2.061e-05), (0.7498, -1.75, -0.06864), (1.248, -1.249, -0.05688), (1.249, -1.749, -0.03422), (1.748, -1.75, -0.09521), (0.25, -2.25, 0.0), (0.25, -2.75, -0.0009214), (0.75, -2.75, -0.1163), (0.25, -3.25, -0.03485), (0.25, -3.75, 6.267e-05), (0.75, -3.75, -5.398e-08), (1.25, -3.25, -0.1244), (1.25, -3.75, 0.0), (1.75, -3.75, 0.0), (2.25, -2.25, -0.07241), (2.25, -2.745, -0.1374), (2.75, -2.75, -0.0628), (2.25, -3.25, -0.1946), (2.25, -3.75, 0.0), (2.75, -3.75, -0.0152), (3.261, -3.245, -0.1472), (3.25, -3.751, -0.003966), (3.75, -3.75, 0.0)], [], [(833, 291, 3, 296), (834, 297, 7, 304), (835, 310, 8, 311), (836, 307, 6, 312), (837, 313, 16, 348), (838, 354, 21, 355), (839, 343, 11, 356), (840, 317, 12, 332), (841, 358, 22, 359), (842, 349, 17, 360), (843, 321, 19, 339), (844, 362, 23, 363), (845, 338, 18, 364), (846, 325, 20, 340), (847, 366, 24, 367), (848, 335, 15, 368), (849, 369, 32, 480), (850, 514, 65, 515), (851, 475, 27, 516), (852, 373, 40, 488), (853, 518, 66, 519), (854, 481, 33, 520), (855, 377, 47, 495), (856, 522, 67, 523), (857, 494, 46, 524), (858, 381, 48, 496), (859, 526, 68, 527), (860, 491, 43, 528), (861, 385, 44, 452), (862, 530, 69, 531), (863, 497, 49, 532), (864, 389, 51, 459), (865, 534, 70, 535), (866, 458, 50, 536), (867, 393, 52, 460), (868, 538, 71, 539), (869, 447, 39, 540), (870, 397, 28, 436), (871, 542, 72, 543), (872, 501, 53, 544), (873, 401, 55, 463), (874, 546, 73, 547), (875, 462, 54, 548), (876, 405, 56, 464), (877, 550, 74, 551), (878, 453, 45, 552), (879, 409, 35, 443), (880, 554, 75, 555), (881, 505, 57, 556), (882, 413, 59, 467), (883, 558, 76, 559), (884, 466, 58, 560), (885, 417, 60, 468), (886, 562, 77, 563), (887, 442, 34, 564), (888, 421, 36, 444), (889, 566, 78, 567), (890, 509, 61, 568), (891, 425, 63, 471), (892, 570, 79, 571), (893, 470, 62, 572), (894, 429, 64, 472), (895, 574, 80, 575), (896, 439, 31, 576), (897, 577, 88, 440), (898, 578, 225, 579), (899, 435, 83, 580), (900, 581, 96, 448), (901, 582, 226, 583), (902, 441, 89, 584), (903, 585, 103, 455), (904, 586, 227, 587), (905, 454, 102, 588), (906, 589, 104, 456), (907, 590, 228, 591), (908, 451, 99, 592), (909, 593, 140, 492), (910, 594, 229, 595), (911, 457, 105, 596), (912, 597, 147, 499), (913, 598, 230, 599), (914, 498, 146, 600), (915, 601, 148, 500), (916, 602, 231, 603), (917, 487, 135, 604), (918, 605, 124, 476), (919, 606, 232, 607), (920, 461, 109, 608), (921, 609, 151, 503), (922, 610, 233, 611), (923, 502, 150, 612), (924, 613, 152, 504), (925, 614, 234, 615), (926, 493, 141, 616), (927, 617, 131, 483), (928, 618, 235, 619), (929, 465, 113, 620), (930, 621, 155, 507), (931, 622, 236, 623), (932, 506, 154, 624), (933, 625, 156, 508), (934, 626, 237, 627), (935, 482, 130, 628), (936, 629, 132, 484), (937, 630, 238, 631), (938, 469, 117, 632), (939, 633, 159, 511), (940, 634, 239, 635), (941, 510, 158, 636), (942, 637, 160, 512), (943, 638, 240, 639), (944, 479, 127, 640), (945, 641, 128, 336), (946, 642, 241, 643), (947, 513, 161, 644), (948, 645, 163, 371), (949, 646, 242, 647), (950, 370, 162, 648), (951, 649, 164, 372), (952, 650, 243, 651), (953, 331, 123, 652), (954, 653, 136, 344), (955, 654, 244, 655), (956, 517, 165, 656), (957, 657, 167, 375), (958, 658, 245, 659), (959, 374, 166, 660), (960, 661, 168, 376), (961, 662, 246, 663), (962, 337, 129, 664), (963, 665, 143, 351), (964, 666, 247, 667), (965, 521, 169, 668), (966, 669, 171, 379), (967, 670, 248, 671), (968, 378, 170, 672), (969, 673, 172, 380), (970, 674, 249, 675), (971, 350, 142, 676), (972, 677, 144, 352), (973, 678, 250, 679), (974, 525, 173, 680), (975, 681, 175, 383), (976, 682, 251, 683), (977, 382, 174, 684), (978, 685, 176, 384), (979, 686, 252, 687), (980, 347, 139, 688), (981, 689, 100, 308), (982, 690, 253, 691), (983, 529, 177, 692), (984, 693, 179, 387), (985, 694, 254, 695), (986, 386, 178, 696), (987, 697, 180, 388), (988, 698, 255, 699), (989, 353, 145, 700), (990, 701, 107, 315), (991, 702, 256, 703), (992, 533, 181, 704), (993, 705, 183, 391), (994, 706, 257, 707), (995, 390, 182, 708), (996, 709, 184, 392), (997, 710, 258, 711), (998, 314, 106, 712), (999, 713, 108, 316), (1000, 714, 259, 715), (1001, 537, 185, 716), (1002, 717, 187, 395), (1003, 718, 260, 719), (1004, 394, 186, 720), (1005, 721, 188, 396), (1006, 722, 261, 723), (1007, 303, 95, 724), (1008, 725, 84, 292), (1009, 726, 262, 727), (1010, 541, 189, 728), (1011, 729, 191, 399), (1012, 730, 263, 731), (1013, 398, 190, 732), (1014, 733, 192, 400), (1015, 734, 264, 735), (1016, 357, 149, 736), (1017, 737, 111, 319), (1018, 738, 265, 739), (1019, 545, 193, 740), (1020, 741, 195, 403), (1021, 742, 266, 743), (1022, 402, 194, 744), (1023, 745, 196, 404), (1024, 746, 267, 747), (1025, 318, 110, 748), (1026, 749, 112, 320), (1027, 750, 268, 751), (1028, 549, 197, 752), (1029, 753, 199, 407), (1030, 754, 269, 755), (1031, 406, 198, 756), (1032, 757, 200, 408), (1033, 758, 270, 759), (1034, 309, 101, 760), (1035, 761, 91, 299), (1036, 762, 271, 763), (1037, 553, 201, 764), (1038, 765, 203, 411), (1039, 766, 272, 767), (1040, 410, 202, 768), (1041, 769, 204, 412), (1042, 770, 273, 771), (1043, 361, 153, 772), (1044, 773, 115, 323), (1045, 774, 274, 775), (1046, 557, 205, 776), (1047, 777, 207, 415), (1048, 778, 275, 779), (1049, 414, 206, 780), (1050, 781, 208, 416), (1051, 782, 276, 783), (1052, 322, 114, 784), (1053, 785, 116, 324), (1054, 786, 277, 787), (1055, 561, 209, 788), (1056, 789, 211, 419), (1057, 790, 278, 791), (1058, 418, 210, 792), (1059, 793, 212, 420), (1060, 794, 279, 795), (1061, 298, 90, 796), (1062, 797, 92, 300), (1063, 798, 280, 799), (1064, 565, 213, 800), (1065, 801, 215, 423), (1066, 802, 281, 803), (1067, 422, 214, 804), (1068, 805, 216, 424), (1069, 806, 282, 807), (1070, 365, 157, 808), (1071, 809, 119, 327), (1072, 810, 283, 811), (1073, 569, 217, 812), (1074, 813, 219, 427), (1075, 814, 284, 815), (1076, 426, 218, 816), (1077, 817, 220, 428), (1078, 818, 285, 819), (1079, 326, 118, 820), (1080, 821, 120, 328), (1081, 822, 286, 823), (1082, 573, 221, 824), (1083, 825, 223, 431), (1084, 826, 287, 827), (1085, 430, 222, 828), (1086, 829, 224, 432), (1087, 830, 288, 831), (1088, 295, 87, 832), (577, 833, 296, 88), (225, 580, 833, 577), (580, 83, 291, 833), (581, 834, 304, 96), (226, 584, 834, 581), (584, 89, 297, 834), (585, 835, 311, 103), (227, 588, 835, 585), (588, 102, 310, 835), (589, 836, 312, 104), (228, 592, 836, 589), (592, 99, 307, 836), (593, 837, 348, 140), (229, 596, 837, 593), (596, 105, 313, 837), (597, 838, 355, 147), (230, 600, 838, 597), (600, 146, 354, 838), (601, 839, 356, 148), (231, 604, 839, 601), (604, 135, 343, 839), (605, 840, 332, 124), (232, 608, 840, 605), (608, 109, 317, 840), (609, 841, 359, 151), (233, 612, 841, 609), (612, 150, 358, 841), (613, 842, 360, 152), (234, 616, 842, 613), (616, 141, 349, 842), (617, 843, 339, 131), (235, 620, 843, 617), (620, 113, 321, 843), (621, 844, 363, 155), (236, 624, 844, 621), (624, 154, 362, 844), (625, 845, 364, 156), (237, 628, 845, 625), (628, 130, 338, 845), (629, 846, 340, 132), (238, 632, 846, 629), (632, 117, 325, 846), (633, 847, 367, 159), (239, 636, 847, 633), (636, 158, 366, 847), (637, 848, 368, 160), (240, 640, 848, 637), (640, 127, 335, 848), (641, 849, 480, 128), (241, 644, 849, 641), (644, 161, 369, 849), (645, 850, 515, 163), (242, 648, 850, 645), (648, 162, 514, 850), (649, 851, 516, 164), (243, 652, 851, 649), (652, 123, 475, 851), (653, 852, 488, 136), (244, 656, 852, 653), (656, 165, 373, 852), (657, 853, 519, 167), (245, 660, 853, 657), (660, 166, 518, 853), (661, 854, 520, 168), (246, 664, 854, 661), (664, 129, 481, 854), (665, 855, 495, 143), (247, 668, 855, 665), (668, 169, 377, 855), (669, 856, 523, 171), (248, 672, 856, 669), (672, 170, 522, 856), (673, 857, 524, 172), (249, 676, 857, 673), (676, 142, 494, 857), (677, 858, 496, 144), (250, 680, 858, 677), (680, 173, 381, 858), (681, 859, 527, 175), (251, 684, 859, 681), (684, 174, 526, 859), (685, 860, 528, 176), (252, 688, 860, 685), (688, 139, 491, 860), (689, 861, 452, 100), (253, 692, 861, 689), (692, 177, 385, 861), (693, 862, 531, 179), (254, 696, 862, 693), (696, 178, 530, 862), (697, 863, 532, 180), (255, 700, 863, 697), (700, 145, 497, 863), (701, 864, 459, 107), (256, 704, 864, 701), (704, 181, 389, 864), (705, 865, 535, 183), (257, 708, 865, 705), (708, 182, 534, 865), (709, 866, 536, 184), (258, 712, 866, 709), (712, 106, 458, 866), (713, 867, 460, 108), (259, 716, 867, 713), (716, 185, 393, 867), (717, 868, 539, 187), (260, 720, 868, 717), (720, 186, 538, 868), (721, 869, 540, 188), (261, 724, 869, 721), (724, 95, 447, 869), (725, 870, 436, 84), (262, 728, 870, 725), (728, 189, 397, 870), (729, 871, 543, 191), (263, 732, 871, 729), (732, 190, 542, 871), (733, 872, 544, 192), (264, 736, 872, 733), (736, 149, 501, 872), (737, 873, 463, 111), (265, 740, 873, 737), (740, 193, 401, 873), (741, 874, 547, 195), (266, 744, 874, 741), (744, 194, 546, 874), (745, 875, 548, 196), (267, 748, 875, 745), (748, 110, 462, 875), (749, 876, 464, 112), (268, 752, 876, 749), (752, 197, 405, 876), (753, 877, 551, 199), (269, 756, 877, 753), (756, 198, 550, 877), (757, 878, 552, 200), (270, 760, 878, 757), (760, 101, 453, 878), (761, 879, 443, 91), (271, 764, 879, 761), (764, 201, 409, 879), (765, 880, 555, 203), (272, 768, 880, 765), (768, 202, 554, 880), (769, 881, 556, 204), (273, 772, 881, 769), (772, 153, 505, 881), (773, 882, 467, 115), (274, 776, 882, 773), (776, 205, 413, 882), (777, 883, 559, 207), (275, 780, 883, 777), (780, 206, 558, 883), (781, 884, 560, 208), (276, 784, 884, 781), (784, 114, 466, 884), (785, 885, 468, 116), (277, 788, 885, 785), (788, 209, 417, 885), (789, 886, 563, 211), (278, 792, 886, 789), (792, 210, 562, 886), (793, 887, 564, 212), (279, 796, 887, 793), (796, 90, 442, 887), (797, 888, 444, 92), (280, 800, 888, 797), (800, 213, 421, 888), (801, 889, 567, 215), (281, 804, 889, 801), (804, 214, 566, 889), (805, 890, 568, 216), (282, 808, 890, 805), (808, 157, 509, 890), (809, 891, 471, 119), (283, 812, 891, 809), (812, 217, 425, 891), (813, 892, 571, 219), (284, 816, 892, 813), (816, 218, 570, 892), (817, 893, 572, 220), (285, 820, 893, 817), (820, 118, 470, 893), (821, 894, 472, 120), (286, 824, 894, 821), (824, 221, 429, 894), (825, 895, 575, 223), (287, 828, 895, 825), (828, 222, 574, 895), (829, 896, 576, 224), (288, 832, 896, 829), (832, 87, 439, 896), (369, 897, 440, 32), (161, 579, 897, 369), (579, 225, 577, 897), (513, 898, 579, 161), (65, 372, 898, 513), (372, 164, 578, 898), (578, 899, 580, 225), (164, 516, 899, 578), (516, 27, 435, 899), (373, 900, 448, 40), (165, 583, 900, 373), (583, 226, 581, 900), (517, 901, 583, 165), (66, 376, 901, 517), (376, 168, 582, 901), (582, 902, 584, 226), (168, 520, 902, 582), (520, 33, 441, 902), (377, 903, 455, 47), (169, 587, 903, 377), (587, 227, 585, 903), (521, 904, 587, 169), (67, 380, 904, 521), (380, 172, 586, 904), (586, 905, 588, 227), (172, 524, 905, 586), (524, 46, 454, 905), (381, 906, 456, 48), (173, 591, 906, 381), (591, 228, 589, 906), (525, 907, 591, 173), (68, 384, 907, 525), (384, 176, 590, 907), (590, 908, 592, 228), (176, 528, 908, 590), (528, 43, 451, 908), (385, 909, 492, 44), (177, 595, 909, 385), (595, 229, 593, 909), (529, 910, 595, 177), (69, 388, 910, 529), (388, 180, 594, 910), (594, 911, 596, 229), (180, 532, 911, 594), (532, 49, 457, 911), (389, 912, 499, 51), (181, 599, 912, 389), (599, 230, 597, 912), (533, 913, 599, 181), (70, 392, 913, 533), (392, 184, 598, 913), (598, 914, 600, 230), (184, 536, 914, 598), (536, 50, 498, 914), (393, 915, 500, 52), (185, 603, 915, 393), (603, 231, 601, 915), (537, 916, 603, 185), (71, 396, 916, 537), (396, 188, 602, 916), (602, 917, 604, 231), (188, 540, 917, 602), (540, 39, 487, 917), (397, 918, 476, 28), (189, 607, 918, 397), (607, 232, 605, 918), (541, 919, 607, 189), (72, 400, 919, 541), (400, 192, 606, 919), (606, 920, 608, 232), (192, 544, 920, 606), (544, 53, 461, 920), (401, 921, 503, 55), (193, 611, 921, 401), (611, 233, 609, 921), (545, 922, 611, 193), (73, 404, 922, 545), (404, 196, 610, 922), (610, 923, 612, 233), (196, 548, 923, 610), (548, 54, 502, 923), (405, 924, 504, 56), (197, 615, 924, 405), (615, 234, 613, 924), (549, 925, 615, 197), (74, 408, 925, 549), (408, 200, 614, 925), (614, 926, 616, 234), (200, 552, 926, 614), (552, 45, 493, 926), (409, 927, 483, 35), (201, 619, 927, 409), (619, 235, 617, 927), (553, 928, 619, 201), (75, 412, 928, 553), (412, 204, 618, 928), (618, 929, 620, 235), (204, 556, 929, 618), (556, 57, 465, 929), (413, 930, 507, 59), (205, 623, 930, 413), (623, 236, 621, 930), (557, 931, 623, 205), (76, 416, 931, 557), (416, 208, 622, 931), (622, 932, 624, 236), (208, 560, 932, 622), (560, 58, 506, 932), (417, 933, 508, 60), (209, 627, 933, 417), (627, 237, 625, 933), (561, 934, 627, 209), (77, 420, 934, 561), (420, 212, 626, 934), (626, 935, 628, 237), (212, 564, 935, 626), (564, 34, 482, 935), (421, 936, 484, 36), (213, 631, 936, 421), (631, 238, 629, 936), (565, 937, 631, 213), (78, 424, 937, 565), (424, 216, 630, 937), (630, 938, 632, 238), (216, 568, 938, 630), (568, 61, 469, 938), (425, 939, 511, 63), (217, 635, 939, 425), (635, 239, 633, 939), (569, 940, 635, 217), (79, 428, 940, 569), (428, 220, 634, 940), (634, 941, 636, 239), (220, 572, 941, 634), (572, 62, 510, 941), (429, 942, 512, 64), (221, 639, 942, 429), (639, 240, 637, 942), (573, 943, 639, 221), (80, 432, 943, 573), (432, 224, 638, 943), (638, 944, 640, 240), (224, 576, 944, 638), (576, 31, 479, 944), (313, 945, 336, 16), (105, 643, 945, 313), (643, 241, 641, 945), (457, 946, 643, 105), (49, 371, 946, 457), (371, 163, 642, 946), (642, 947, 644, 241), (163, 515, 947, 642), (515, 65, 513, 947), (497, 948, 371, 49), (145, 647, 948, 497), (647, 242, 645, 948), (353, 949, 647, 145), (21, 316, 949, 353), (316, 108, 646, 949), (646, 950, 648, 242), (108, 460, 950, 646), (460, 52, 370, 950), (514, 951, 372, 65), (162, 651, 951, 514), (651, 243, 649, 951), (370, 952, 651, 162), (52, 500, 952, 370), (500, 148, 650, 952), (650, 953, 652, 243), (148, 356, 953, 650), (356, 11, 331, 953), (317, 954, 344, 12), (109, 655, 954, 317), (655, 244, 653, 954), (461, 955, 655, 109), (53, 375, 955, 461), (375, 167, 654, 955), (654, 956, 656, 244), (167, 519, 956, 654), (519, 66, 517, 956), (501, 957, 375, 53), (149, 659, 957, 501), (659, 245, 657, 957), (357, 958, 659, 149), (22, 320, 958, 357), (320, 112, 658, 958), (658, 959, 660, 245), (112, 464, 959, 658), (464, 56, 374, 959), (518, 960, 376, 66), (166, 663, 960, 518), (663, 246, 661, 960), (374, 961, 663, 166), (56, 504, 961, 374), (504, 152, 662, 961), (662, 962, 664, 246), (152, 360, 962, 662), (360, 17, 337, 962), (321, 963, 351, 19), (113, 667, 963, 321), (667, 247, 665, 963), (465, 964, 667, 113), (57, 379, 964, 465), (379, 171, 666, 964), (666, 965, 668, 247), (171, 523, 965, 666), (523, 67, 521, 965), (505, 966, 379, 57), (153, 671, 966, 505), (671, 248, 669, 966), (361, 967, 671, 153), (23, 324, 967, 361), (324, 116, 670, 967), (670, 968, 672, 248), (116, 468, 968, 670), (468, 60, 378, 968), (522, 969, 380, 67), (170, 675, 969, 522), (675, 249, 673, 969), (378, 970, 675, 170), (60, 508, 970, 378), (508, 156, 674, 970), (674, 971, 676, 249), (156, 364, 971, 674), (364, 18, 350, 971), (325, 972, 352, 20), (117, 679, 972, 325), (679, 250, 677, 972), (469, 973, 679, 117), (61, 383, 973, 469), (383, 175, 678, 973), (678, 974, 680, 250), (175, 527, 974, 678), (527, 68, 525, 974), (509, 975, 383, 61), (157, 683, 975, 509), (683, 251, 681, 975), (365, 976, 683, 157), (24, 328, 976, 365), (328, 120, 682, 976), (682, 977, 684, 251), (120, 472, 977, 682), (472, 64, 382, 977), (526, 978, 384, 68), (174, 687, 978, 526), (687, 252, 685, 978), (382, 979, 687, 174), (64, 512, 979, 382), (512, 160, 686, 979), (686, 980, 688, 252), (160, 368, 980, 686), (368, 15, 347, 980), (297, 981, 308, 7), (89, 691, 981, 297), (691, 253, 689, 981), (441, 982, 691, 89), (33, 387, 982, 441), (387, 179, 690, 982), (690, 983, 692, 253), (179, 531, 983, 690), (531, 69, 529, 983), (481, 984, 387, 33), (129, 695, 984, 481), (695, 254, 693, 984), (337, 985, 695, 129), (17, 315, 985, 337), (315, 107, 694, 985), (694, 986, 696, 254), (107, 459, 986, 694), (459, 51, 386, 986), (530, 987, 388, 69), (178, 699, 987, 530), (699, 255, 697, 987), (386, 988, 699, 178), (51, 499, 988, 386), (499, 147, 698, 988), (698, 989, 700, 255), (147, 355, 989, 698), (355, 21, 353, 989), (349, 990, 315, 17), (141, 703, 990, 349), (703, 256, 701, 990), (493, 991, 703, 141), (45, 391, 991, 493), (391, 183, 702, 991), (702, 992, 704, 256), (183, 535, 992, 702), (535, 70, 533, 992), (453, 993, 391, 45), (101, 707, 993, 453), (707, 257, 705, 993), (309, 994, 707, 101), (8, 300, 994, 309), (300, 92, 706, 994), (706, 995, 708, 257), (92, 444, 995, 706), (444, 36, 390, 995), (534, 996, 392, 70), (182, 711, 996, 534), (711, 258, 709, 996), (390, 997, 711, 182), (36, 484, 997, 390), (484, 132, 710, 997), (710, 998, 712, 258), (132, 340, 998, 710), (340, 20, 314, 998), (354, 999, 316, 21), (146, 715, 999, 354), (715, 259, 713, 999), (498, 1000, 715, 146), (50, 395, 1000, 498), (395, 187, 714, 1000), (714, 1001, 716, 259), (187, 539, 1001, 714), (539, 71, 537, 1001), (458, 1002, 395, 50), (106, 719, 1002, 458), (719, 260, 717, 1002), (314, 1003, 719, 106), (20, 352, 1003, 314), (352, 144, 718, 1003), (718, 1004, 720, 260), (144, 496, 1004, 718), (496, 48, 394, 1004), (538, 1005, 396, 71), (186, 723, 1005, 538), (723, 261, 721, 1005), (394, 1006, 723, 186), (48, 456, 1006, 394), (456, 104, 722, 1006), (722, 1007, 724, 261), (104, 312, 1007, 722), (312, 6, 303, 1007), (293, 1008, 292, 2), (85, 727, 1008, 293), (727, 262, 725, 1008), (437, 1009, 727, 85), (29, 399, 1009, 437), (399, 191, 726, 1009), (726, 1010, 728, 262), (191, 543, 1010, 726), (543, 72, 541, 1010), (477, 1011, 399, 29), (125, 731, 1011, 477), (731, 263, 729, 1011), (333, 1012, 731, 125), (13, 319, 1012, 333), (319, 111, 730, 1012), (730, 1013, 732, 263), (111, 463, 1013, 730), (463, 55, 398, 1013), (542, 1014, 400, 72), (190, 735, 1014, 542), (735, 264, 733, 1014), (398, 1015, 735, 190), (55, 503, 1015, 398), (503, 151, 734, 1015), (734, 1016, 736, 264), (151, 359, 1016, 734), (359, 22, 357, 1016), (345, 1017, 319, 13), (137, 739, 1017, 345), (739, 265, 737, 1017), (489, 1018, 739, 137), (41, 403, 1018, 489), (403, 195, 738, 1018), (738, 1019, 740, 265), (195, 547, 1019, 738), (547, 73, 545, 1019), (449, 1020, 403, 41), (97, 743, 1020, 449), (743, 266, 741, 1020), (305, 1021, 743, 97), (4, 299, 1021, 305), (299, 91, 742, 1021), (742, 1022, 744, 266), (91, 443, 1022, 742), (443, 35, 402, 1022), (546, 1023, 404, 73), (194, 747, 1023, 546), (747, 267, 745, 1023), (402, 1024, 747, 194), (35, 483, 1024, 402), (483, 131, 746, 1024), (746, 1025, 748, 267), (131, 339, 1025, 746), (339, 19, 318, 1025), (358, 1026, 320, 22), (150, 751, 1026, 358), (751, 268, 749, 1026), (502, 1027, 751, 150), (54, 407, 1027, 502), (407, 199, 750, 1027), (750, 1028, 752, 268), (199, 551, 1028, 750), (551, 74, 549, 1028), (462, 1029, 407, 54), (110, 755, 1029, 462), (755, 269, 753, 1029), (318, 1030, 755, 110), (19, 351, 1030, 318), (351, 143, 754, 1030), (754, 1031, 756, 269), (143, 495, 1031, 754), (495, 47, 406, 1031), (550, 1032, 408, 74), (198, 759, 1032, 550), (759, 270, 757, 1032), (406, 1033, 759, 198), (47, 455, 1033, 406), (455, 103, 758, 1033), (758, 1034, 760, 270), (103, 311, 1034, 758), (311, 8, 309, 1034), (301, 1035, 299, 4), (93, 763, 1035, 301), (763, 271, 761, 1035), (445, 1036, 763, 93), (37, 411, 1036, 445), (411, 203, 762, 1036), (762, 1037, 764, 271), (203, 555, 1037, 762), (555, 75, 553, 1037), (485, 1038, 411, 37), (133, 767, 1038, 485), (767, 272, 765, 1038), (341, 1039, 767, 133), (9, 323, 1039, 341), (323, 115, 766, 1039), (766, 1040, 768, 272), (115, 467, 1040, 766), (467, 59, 410, 1040), (554, 1041, 412, 75), (202, 771, 1041, 554), (771, 273, 769, 1041), (410, 1042, 771, 202), (59, 507, 1042, 410), (507, 155, 770, 1042), (770, 1043, 772, 273), (155, 363, 1043, 770), (363, 23, 361, 1043), (329, 1044, 323, 9), (121, 775, 1044, 329), (775, 274, 773, 1044), (473, 1045, 775, 121), (25, 415, 1045, 473), (415, 207, 774, 1045), (774, 1046, 776, 274), (207, 559, 1046, 774), (559, 76, 557, 1046), (433, 1047, 415, 25), (81, 779, 1047, 433), (779, 275, 777, 1047), (289, 1048, 779, 81), (0, 294, 1048, 289), (294, 86, 778, 1048), (778, 1049, 780, 275), (86, 438, 1049, 778), (438, 30, 414, 1049), (558, 1050, 416, 76), (206, 783, 1050, 558), (783, 276, 781, 1050), (414, 1051, 783, 206), (30, 478, 1051, 414), (478, 126, 782, 1051), (782, 1052, 784, 276), (126, 334, 1052, 782), (334, 14, 322, 1052), (362, 1053, 324, 23), (154, 787, 1053, 362), (787, 277, 785, 1053), (506, 1054, 787, 154), (58, 419, 1054, 506), (419, 211, 786, 1054), (786, 1055, 788, 277), (211, 563, 1055, 786), (563, 77, 561, 1055), (466, 1056, 419, 58), (114, 791, 1056, 466), (791, 278, 789, 1056), (322, 1057, 791, 114), (14, 346, 1057, 322), (346, 138, 790, 1057), (790, 1058, 792, 278), (138, 490, 1058, 790), (490, 42, 418, 1058), (562, 1059, 420, 77), (210, 795, 1059, 562), (795, 279, 793, 1059), (418, 1060, 795, 210), (42, 450, 1060, 418), (450, 98, 794, 1060), (794, 1061, 796, 279), (98, 306, 1061, 794), (306, 5, 298, 1061), (310, 1062, 300, 8), (102, 799, 1062, 310), (799, 280, 797, 1062), (454, 1063, 799, 102), (46, 423, 1063, 454), (423, 215, 798, 1063), (798, 1064, 800, 280), (215, 567, 1064, 798), (567, 78, 565, 1064), (494, 1065, 423, 46), (142, 803, 1065, 494), (803, 281, 801, 1065), (350, 1066, 803, 142), (18, 327, 1066, 350), (327, 119, 802, 1066), (802, 1067, 804, 281), (119, 471, 1067, 802), (471, 63, 422, 1067), (566, 1068, 424, 78), (214, 807, 1068, 566), (807, 282, 805, 1068), (422, 1069, 807, 214), (63, 511, 1069, 422), (511, 159, 806, 1069), (806, 1070, 808, 282), (159, 367, 1070, 806), (367, 24, 365, 1070), (338, 1071, 327, 18), (130, 811, 1071, 338), (811, 283, 809, 1071), (482, 1072, 811, 130), (34, 427, 1072, 482), (427, 219, 810, 1072), (810, 1073, 812, 283), (219, 571, 1073, 810), (571, 79, 569, 1073), (442, 1074, 427, 34), (90, 815, 1074, 442), (815, 284, 813, 1074), (298, 1075, 815, 90), (5, 302, 1075, 298), (302, 94, 814, 1075), (814, 1076, 816, 284), (94, 446, 1076, 814), (446, 38, 426, 1076), (570, 1077, 428, 79), (218, 819, 1077, 570), (819, 285, 817, 1077), (426, 1078, 819, 218), (38, 486, 1078, 426), (486, 134, 818, 1078), (818, 1079, 820, 285), (134, 342, 1079, 818), (342, 10, 326, 1079), (366, 1080, 328, 24), (158, 823, 1080, 366), (823, 286, 821, 1080), (510, 1081, 823, 158), (62, 431, 1081, 510), (431, 223, 822, 1081), (822, 1082, 824, 286), (223, 575, 1082, 822), (575, 80, 573, 1082), (470, 1083, 431, 62), (118, 827, 1083, 470), (827, 287, 825, 1083), (326, 1084, 827, 118), (10, 330, 1084, 326), (330, 122, 826, 1084), (826, 1085, 828, 287), (122, 474, 1085, 826), (474, 26, 430, 1085), (574, 1086, 432, 80), (222, 831, 1086, 574), (831, 288, 829, 1086), (430, 1087, 831, 222), (26, 434, 1087, 430), (434, 82, 830, 1087), (830, 1088, 832, 288), (82, 290, 1088, 830), (290, 1, 295, 1088)])
me_plane.polygons.foreach_set('use_smooth', [True] * 1024)
me_plane.materials.append(mat_material_001)
me_plane.use_remesh_preserve_volume = False
me_plane.use_remesh_preserve_attributes = False
me_plane.use_mirror_vertex_groups = False
me_plane.update()

# ---- objects
ob_plane = bpy.data.objects.new('Plane', me_plane)

# ---- transforms, parenting, visibility, modifiers, constraints
ob_plane.location = (0.0, 0.0, 0.0)
ob_plane.lineart.crease_threshold = 0.0

# ---- collection membership
col_collection_1.objects.link(ob_plane)

# ---- scene / render settings (as saved in the file)
scene.frame_start = 1; scene.frame_end = 250; scene.frame_set(1)
scene.render.engine = 'BLENDER_EEVEE_NEXT'
scene.render.resolution_percentage = 50
scene.render.dither_intensity = 0.0
scene.cycles.use_denoising = False
scene.cycles.samples = 10
scene.cycles.sampling_pattern = 'TABULATED_SOBOL'
scene.cycles.light_sampling_threshold = 0.0
scene.cycles.use_adaptive_sampling = False
scene.cycles.use_light_tree = False
scene.cycles.blur_glossy = 0.0
scene.cycles.volume_bounces = 1
scene.cycles.pixel_filter_type = 'GAUSSIAN'
scene.cycles.sample_clamp_indirect = 0.0
scene.view_settings.view_transform = 'Standard'
bpy.context.view_layer.update()

# ---- added for rendering (the .blend has no active camera and no usable light): camera, sun
cam_auto = bpy.data.cameras.new('AutoCamera')
cam_auto.lens = 50.0
cam_auto.sensor_width = 36.0
cam_auto.clip_end = 1000.0
ob_auto_camera = bpy.data.objects.new('AutoCamera', cam_auto)
scene.collection.objects.link(ob_auto_camera)
ob_auto_camera.location = (10.4809, -12.5771, 8.34839)
ob_auto_camera.rotation_euler = (1.09748, -7.21219e-08, 0.694738)
scene.camera = ob_auto_camera
light_auto_sun = bpy.data.lights.new('AutoSun', 'SUN')
light_auto_sun.energy = 3.0
light_auto_sun.angle = 0.0523599
ob_auto_sun = bpy.data.objects.new('AutoSun', light_auto_sun)
scene.collection.objects.link(ob_auto_sun)
ob_auto_sun.rotation_euler = (0.872665, 0.174533, 0.523599)
bpy.context.view_layer.update()
